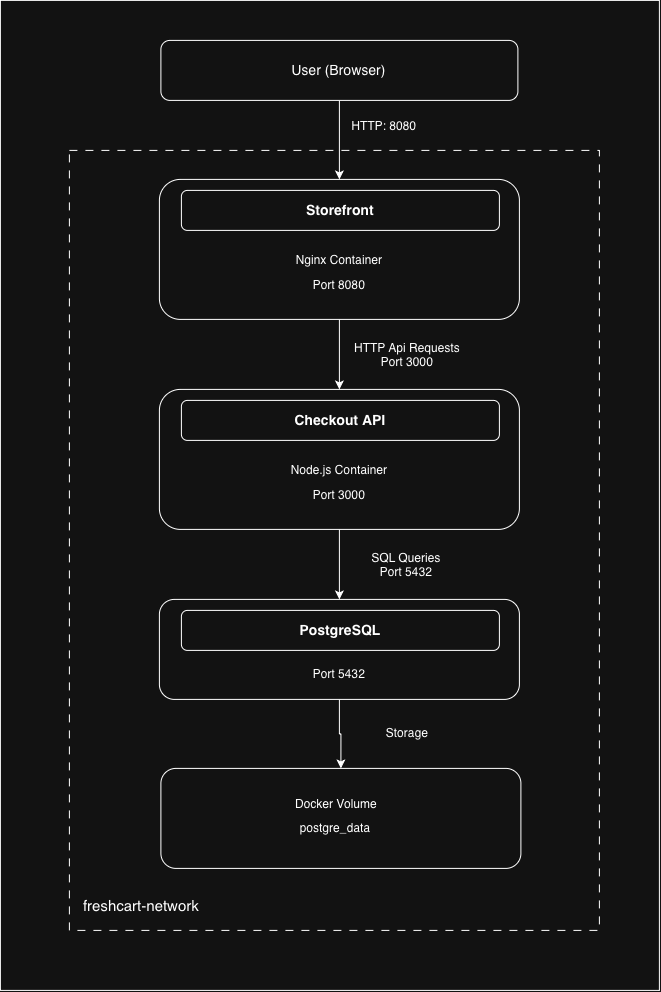

The diagram above was exported from draw.io. Its source (the exported page's mxGraphModel, read from the mxfile embedded in the PNG):
<mxGraphModel dx="1852" dy="1255" grid="1" gridSize="10" guides="1" tooltips="1" connect="1" arrows="1" fold="1" page="1" pageScale="1" pageWidth="850" pageHeight="1100" math="0" shadow="0">
  <root>
    <mxCell id="0" />
    <mxCell id="1" parent="0" />
    <mxCell id="2J5YoEE34yAIi-r1QfG--59" parent="1" style="whiteSpace=wrap;html=1;" value="" vertex="1">
      <mxGeometry height="990" width="659" x="81" y="80" as="geometry" />
    </mxCell>
    <mxCell id="2J5YoEE34yAIi-r1QfG--57" parent="1" style="rounded=0;whiteSpace=wrap;html=1;dashed=1;dashPattern=8 8;" value="" vertex="1">
      <mxGeometry height="780" width="530" x="150" y="230" as="geometry" />
    </mxCell>
    <mxCell id="2J5YoEE34yAIi-r1QfG--33" edge="1" parent="1" source="2J5YoEE34yAIi-r1QfG--31" style="edgeStyle=orthogonalEdgeStyle;rounded=0;orthogonalLoop=1;jettySize=auto;html=1;" target="2J5YoEE34yAIi-r1QfG--32" value="">
      <mxGeometry relative="1" as="geometry" />
    </mxCell>
    <mxCell id="2J5YoEE34yAIi-r1QfG--31" parent="1" style="rounded=1;whiteSpace=wrap;html=1;fontSize=14;" value="User (Browser)" vertex="1">
      <mxGeometry height="60" width="357" x="241.5" y="120" as="geometry" />
    </mxCell>
    <mxCell id="2J5YoEE34yAIi-r1QfG--43" edge="1" parent="1" source="2J5YoEE34yAIi-r1QfG--32" style="edgeStyle=orthogonalEdgeStyle;rounded=0;orthogonalLoop=1;jettySize=auto;html=1;entryX=0.5;entryY=0;entryDx=0;entryDy=0;" target="2J5YoEE34yAIi-r1QfG--38">
      <mxGeometry relative="1" as="geometry" />
    </mxCell>
    <mxCell id="2J5YoEE34yAIi-r1QfG--32" parent="1" style="whiteSpace=wrap;html=1;fontSize=14;rounded=1;" value="" vertex="1">
      <mxGeometry height="140" width="360" x="240" y="259" as="geometry" />
    </mxCell>
    <mxCell id="2J5YoEE34yAIi-r1QfG--34" parent="1" style="rounded=1;whiteSpace=wrap;html=1;fontSize=14;fontStyle=1" value="Storefront" vertex="1">
      <mxGeometry height="40" width="318" x="262" y="270" as="geometry" />
    </mxCell>
    <mxCell id="2J5YoEE34yAIi-r1QfG--35" parent="1" style="text;html=1;whiteSpace=wrap;strokeColor=none;fillColor=none;align=center;verticalAlign=middle;rounded=0;" value="Nginx Container" vertex="1">
      <mxGeometry height="30" width="170" x="335" y="324" as="geometry" />
    </mxCell>
    <mxCell id="2J5YoEE34yAIi-r1QfG--36" parent="1" style="text;html=1;whiteSpace=wrap;strokeColor=none;fillColor=none;align=center;verticalAlign=middle;rounded=0;" value="Port 8080" vertex="1">
      <mxGeometry height="30" width="170" x="335" y="349" as="geometry" />
    </mxCell>
    <mxCell id="2J5YoEE34yAIi-r1QfG--37" parent="1" style="text;html=1;whiteSpace=wrap;strokeColor=none;fillColor=none;align=center;verticalAlign=middle;rounded=0;" value="HTTP: 8080" vertex="1">
      <mxGeometry height="30" width="170" x="380" y="190" as="geometry" />
    </mxCell>
    <mxCell id="2J5YoEE34yAIi-r1QfG--48" edge="1" parent="1" source="2J5YoEE34yAIi-r1QfG--38" style="edgeStyle=orthogonalEdgeStyle;rounded=0;orthogonalLoop=1;jettySize=auto;html=1;" target="2J5YoEE34yAIi-r1QfG--44">
      <mxGeometry relative="1" as="geometry" />
    </mxCell>
    <mxCell id="2J5YoEE34yAIi-r1QfG--38" parent="1" style="whiteSpace=wrap;html=1;fontSize=14;rounded=1;" value="" vertex="1">
      <mxGeometry height="140" width="360" x="240" y="469" as="geometry" />
    </mxCell>
    <mxCell id="2J5YoEE34yAIi-r1QfG--39" parent="1" style="rounded=1;whiteSpace=wrap;html=1;fontSize=14;fontStyle=1" value="Checkout API" vertex="1">
      <mxGeometry height="40" width="318" x="262" y="480" as="geometry" />
    </mxCell>
    <mxCell id="2J5YoEE34yAIi-r1QfG--40" parent="1" style="text;html=1;whiteSpace=wrap;strokeColor=none;fillColor=none;align=center;verticalAlign=middle;rounded=0;" value="Node.js Container" vertex="1">
      <mxGeometry height="30" width="170" x="335" y="534" as="geometry" />
    </mxCell>
    <mxCell id="2J5YoEE34yAIi-r1QfG--41" parent="1" style="text;html=1;whiteSpace=wrap;strokeColor=none;fillColor=none;align=center;verticalAlign=middle;rounded=0;" value="Port 3000" vertex="1">
      <mxGeometry height="30" width="170" x="335" y="559" as="geometry" />
    </mxCell>
    <mxCell id="2J5YoEE34yAIi-r1QfG--42" parent="1" style="text;html=1;whiteSpace=wrap;strokeColor=none;fillColor=none;align=center;verticalAlign=middle;rounded=0;" value="HTTP Api Requests&lt;div&gt;Port 3000&lt;/div&gt;" vertex="1">
      <mxGeometry height="30" width="170" x="403" y="419" as="geometry" />
    </mxCell>
    <mxCell id="2J5YoEE34yAIi-r1QfG--56" edge="1" parent="1" source="2J5YoEE34yAIi-r1QfG--44" style="edgeStyle=orthogonalEdgeStyle;rounded=0;orthogonalLoop=1;jettySize=auto;html=1;entryX=0.5;entryY=0;entryDx=0;entryDy=0;" target="2J5YoEE34yAIi-r1QfG--50">
      <mxGeometry relative="1" as="geometry" />
    </mxCell>
    <mxCell id="2J5YoEE34yAIi-r1QfG--44" parent="1" style="whiteSpace=wrap;html=1;fontSize=14;rounded=1;" value="" vertex="1">
      <mxGeometry height="100" width="360" x="240" y="679" as="geometry" />
    </mxCell>
    <mxCell id="2J5YoEE34yAIi-r1QfG--45" parent="1" style="rounded=1;whiteSpace=wrap;html=1;fontSize=14;fontStyle=1" value="PostgreSQL" vertex="1">
      <mxGeometry height="40" width="318" x="262" y="690" as="geometry" />
    </mxCell>
    <mxCell id="2J5YoEE34yAIi-r1QfG--47" parent="1" style="text;html=1;whiteSpace=wrap;strokeColor=none;fillColor=none;align=center;verticalAlign=middle;rounded=0;" value="Port 5432" vertex="1">
      <mxGeometry height="30" width="170" x="335" y="738" as="geometry" />
    </mxCell>
    <mxCell id="2J5YoEE34yAIi-r1QfG--49" parent="1" style="text;html=1;whiteSpace=wrap;strokeColor=none;fillColor=none;align=center;verticalAlign=middle;rounded=0;" value="&lt;div&gt;SQL Queries&lt;/div&gt;&lt;div&gt;Port 5432&lt;/div&gt;" vertex="1">
      <mxGeometry height="30" width="170" x="402.5" y="629" as="geometry" />
    </mxCell>
    <mxCell id="2J5YoEE34yAIi-r1QfG--50" parent="1" style="whiteSpace=wrap;html=1;fontSize=14;rounded=1;" value="" vertex="1">
      <mxGeometry height="100" width="360" x="241.5" y="848" as="geometry" />
    </mxCell>
    <mxCell id="2J5YoEE34yAIi-r1QfG--52" parent="1" style="text;html=1;whiteSpace=wrap;strokeColor=none;fillColor=none;align=center;verticalAlign=middle;rounded=0;" value="Docker Volume" vertex="1">
      <mxGeometry height="30" width="170" x="332" y="868" as="geometry" />
    </mxCell>
    <mxCell id="2J5YoEE34yAIi-r1QfG--53" parent="1" style="text;html=1;whiteSpace=wrap;strokeColor=none;fillColor=none;align=center;verticalAlign=middle;rounded=0;" value="&lt;div&gt;Storage&lt;/div&gt;" vertex="1">
      <mxGeometry height="30" width="170" x="403" y="797" as="geometry" />
    </mxCell>
    <mxCell id="2J5YoEE34yAIi-r1QfG--54" parent="1" style="text;html=1;whiteSpace=wrap;strokeColor=none;fillColor=none;align=center;verticalAlign=middle;rounded=0;" value="postgre_data" vertex="1">
      <mxGeometry height="30" width="170" x="331" y="892" as="geometry" />
    </mxCell>
    <mxCell id="2J5YoEE34yAIi-r1QfG--58" parent="1" style="text;html=1;whiteSpace=wrap;strokeColor=none;fillColor=none;align=center;verticalAlign=middle;rounded=0;fontSize=15;" value="freshcart-network" vertex="1">
      <mxGeometry height="30" width="200" x="122" y="970" as="geometry" />
    </mxCell>
  </root>
</mxGraphModel>